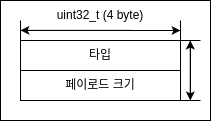

The diagram above was exported from draw.io. Its source (the exported page's mxGraphModel, read from the mxfile embedded in the PNG):
<mxGraphModel dx="546" dy="304" grid="1" gridSize="10" guides="1" tooltips="1" connect="1" arrows="1" fold="1" page="1" pageScale="1" pageWidth="827" pageHeight="1169" math="0" shadow="0">
  <root>
    <mxCell id="0" />
    <mxCell id="1" parent="0" />
    <mxCell id="p8kTfJ1VrmENYhX1S5Ug-42" value="" style="rounded=0;whiteSpace=wrap;html=1;" vertex="1" parent="1">
      <mxGeometry x="820" y="560" width="210" height="120" as="geometry" />
    </mxCell>
    <mxCell id="p8kTfJ1VrmENYhX1S5Ug-30" value="타입" style="rounded=0;whiteSpace=wrap;html=1;" vertex="1" parent="1">
      <mxGeometry x="840" y="600" width="160" height="30" as="geometry" />
    </mxCell>
    <mxCell id="p8kTfJ1VrmENYhX1S5Ug-31" value="페이로드 크기" style="rounded=0;whiteSpace=wrap;html=1;" vertex="1" parent="1">
      <mxGeometry x="840" y="630" width="160" height="30" as="geometry" />
    </mxCell>
    <mxCell id="p8kTfJ1VrmENYhX1S5Ug-33" value="" style="shape=crossbar;whiteSpace=wrap;html=1;rounded=1;direction=south;" vertex="1" parent="1">
      <mxGeometry x="1000" y="600" width="20" height="60" as="geometry" />
    </mxCell>
    <mxCell id="p8kTfJ1VrmENYhX1S5Ug-34" value="" style="endArrow=classic;startArrow=classic;html=1;rounded=0;" edge="1" parent="1">
      <mxGeometry width="50" height="50" relative="1" as="geometry">
        <mxPoint x="1009.8" y="660" as="sourcePoint" />
        <mxPoint x="1009.8" y="600" as="targetPoint" />
      </mxGeometry>
    </mxCell>
    <mxCell id="p8kTfJ1VrmENYhX1S5Ug-36" value="" style="shape=crossbar;whiteSpace=wrap;html=1;rounded=1;" vertex="1" parent="1">
      <mxGeometry x="840" y="580" width="160" height="20" as="geometry" />
    </mxCell>
    <mxCell id="p8kTfJ1VrmENYhX1S5Ug-37" value="uint32_t (4 byte)" style="text;html=1;align=center;verticalAlign=middle;whiteSpace=wrap;rounded=0;" vertex="1" parent="1">
      <mxGeometry x="870" y="560" width="100" height="30" as="geometry" />
    </mxCell>
    <mxCell id="p8kTfJ1VrmENYhX1S5Ug-38" value="" style="endArrow=classic;startArrow=classic;html=1;rounded=0;" edge="1" parent="1">
      <mxGeometry width="50" height="50" relative="1" as="geometry">
        <mxPoint x="840" y="589.8" as="sourcePoint" />
        <mxPoint x="1000" y="590" as="targetPoint" />
      </mxGeometry>
    </mxCell>
  </root>
</mxGraphModel>